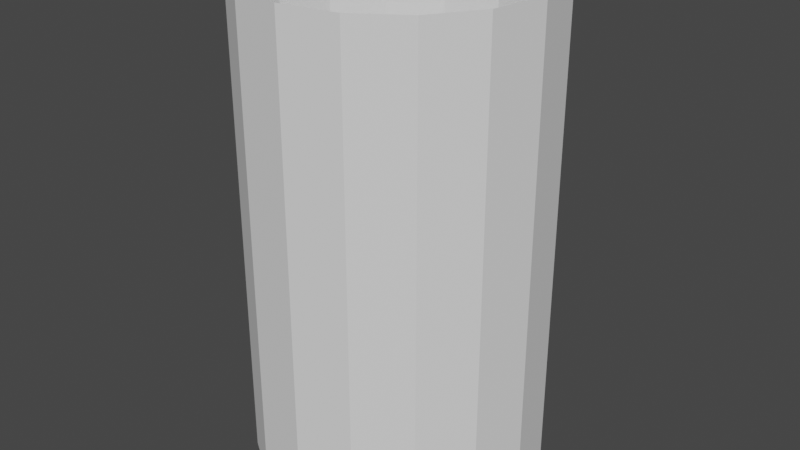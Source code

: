 # Source: FX_Meshes.blend  (saved by Blender 2.90.8; exported with 4.5.12 LTS)
import bpy
from mathutils import Matrix  # noqa: F401  (used for matrix-valued properties, if any)

bpy.ops.wm.read_factory_settings(use_empty=True)
scene = bpy.context.scene
scene.name = 'Scene'

# ---- collections
col_collection = bpy.data.collections.new('Collection'); scene.collection.children.link(col_collection)

# ---- world
world_world = bpy.data.worlds.new('World'); scene.world = world_world
world_world.use_nodes = True; world_world.node_tree.nodes.clear()
_N = world_world.node_tree.nodes; _L = world_world.node_tree.links
n0 = _N.new('ShaderNodeOutputWorld'); n0.name = 'World Output'; n0.location = (300, 300)
n1 = _N.new('ShaderNodeBackground'); n1.name = 'Background'; n1.location = (10, 300)
n1.inputs[0].default_value = (0.05088, 0.05088, 0.05088, 1.0)
_L.new(n1.outputs[0], n0.inputs[0])
n0.is_active_output = True
world_world.color = (0.05088, 0.05088, 0.05088)
world_world.use_sun_shadow = False
world_world.sun_shadow_jitter_overblur = 0.0

# ---- meshes
me_cylinder_002 = bpy.data.meshes.new('Cylinder.002')
me_cylinder_002.from_pydata([(-3.774e-08, 0.3, 5.96e-08), (-3.774e-08, 0.3, 1.0), (0.1148, 0.2772, 5.96e-08), (0.1148, 0.2772, 1.0), (0.2121, 0.2121, 5.96e-08), (0.2121, 0.2121, 1.0), (0.2772, 0.1148, 5.96e-08), (0.2772, 0.1148, 1.0), (0.3, -1.046e-08, 5.96e-08), (0.3, -1.046e-08, 1.0), (0.2772, -0.1148, 5.96e-08), (0.2772, -0.1148, 1.0), (0.2121, -0.2121, 5.96e-08), (0.2121, -0.2121, 1.0), (0.1148, -0.2772, 5.96e-08), (0.1148, -0.2772, 1.0), (7.557e-09, -0.3, 5.96e-08), (7.557e-09, -0.3, 1.0), (-0.1148, -0.2772, 5.96e-08), (-0.1148, -0.2772, 1.0), (-0.2121, -0.2121, 5.96e-08), (-0.2121, -0.2121, 1.0), (-0.2772, -0.1148, 5.96e-08), (-0.2772, -0.1148, 1.0), (-0.3, 6.232e-09, 5.96e-08), (-0.3, 6.232e-09, 1.0), (-0.2772, 0.1148, 5.96e-08), (-0.2772, 0.1148, 1.0), (-0.2121, 0.2121, 5.96e-08), (-0.2121, 0.2121, 1.0), (-0.1148, 0.2772, 5.96e-08), (-0.1148, 0.2772, 1.0)], [], [(0, 1, 3, 2), (2, 3, 5, 4), (4, 5, 7, 6), (6, 7, 9, 8), (8, 9, 11, 10), (10, 11, 13, 12), (12, 13, 15, 14), (14, 15, 17, 16), (16, 17, 19, 18), (18, 19, 21, 20), (20, 21, 23, 22), (22, 23, 25, 24), (24, 25, 27, 26), (26, 27, 29, 28), (28, 29, 31, 30), (30, 31, 1, 0)])
_uv = me_cylinder_002.uv_layers.new(name='UVMap')
_uv.uv.foreach_set('vector', [1.0, 0.001193, 1.0, 1.0, 0.9375, 1.0, 0.9375, 0.001193, 0.9375, 0.001193, 0.9375, 1.0, 0.875, 1.0, 0.875, 0.001193, 0.875, 0.001193, 0.875, 1.0, 0.8125, 1.0, 0.8125, 0.001193, 0.8125, 0.001193, 0.8125, 1.0, 0.75, 1.0, 0.75, 0.001193, 0.75, 0.001193, 0.75, 1.0, 0.6875, 1.0, 0.6875, 0.001193, 0.6875, 0.001193, 0.6875, 1.0, 0.625, 1.0, 0.625, 0.001193, 0.625, 0.001193, 0.625, 1.0, 0.5625, 1.0, 0.5625, 0.001193, 0.5625, 0.001193, 0.5625, 1.0, 0.5, 1.0, 0.5, 0.001193, 0.5, 0.001193, 0.5, 1.0, 0.4375, 1.0, 0.4375, 0.001193, 0.4375, 0.001193, 0.4375, 1.0, 0.375, 1.0, 0.375, 0.001193, 0.375, 0.001193, 0.375, 1.0, 0.3125, 1.0, 0.3125, 0.001193, 0.3125, 0.001193, 0.3125, 1.0, 0.25, 1.0, 0.25, 0.001193, 0.25, 0.001193, 0.25, 1.0, 0.1875, 1.0, 0.1875, 0.001193, 0.1875, 0.001193, 0.1875, 1.0, 0.125, 1.0, 0.125, 0.001193, 0.125, 0.001193, 0.125, 1.0, 0.0625, 1.0, 0.0625, 0.001193, 0.0625, 0.001193, 0.0625, 1.0, 0.0, 1.0, 0.0, 0.001193])
me_cylinder_002.use_remesh_fix_poles = True
me_cylinder_002.use_remesh_preserve_attributes = False
me_cylinder_002.use_mirror_vertex_groups = False
me_cylinder_002.update()

# ---- objects
ob_cylinder = bpy.data.objects.new('Cylinder', me_cylinder_002)

# ---- transforms, parenting, visibility, modifiers, constraints
ob_cylinder.location = (1.136e-07, -1.49e-08, -0.4)
ob_cylinder.lineart.crease_threshold = 0.0

# ---- collection membership
col_collection.objects.link(ob_cylinder)

# ---- scene / render settings (as saved in the file)
scene.frame_start = 1; scene.frame_end = 250; scene.frame_set(1)
scene.render.engine = 'BLENDER_EEVEE_NEXT'
scene.cycles.use_denoising = False
scene.cycles.samples = 128
scene.cycles.sampling_pattern = 'TABULATED_SOBOL'
scene.cycles.use_adaptive_sampling = False
scene.cycles.use_light_tree = False
scene.view_settings.view_transform = 'Filmic'
bpy.context.view_layer.update()

# ---- added for rendering (the .blend has no active camera and no usable light): camera, sun
cam_auto = bpy.data.cameras.new('AutoCamera')
cam_auto.lens = 50.0
cam_auto.sensor_width = 36.0
cam_auto.clip_end = 1000.0
ob_auto_camera = bpy.data.objects.new('AutoCamera', cam_auto)
scene.collection.objects.link(ob_auto_camera)
ob_auto_camera.location = (1.21342, -1.4561, 1.07074)
ob_auto_camera.rotation_euler = (1.09748, -7.21219e-08, 0.694738)
scene.camera = ob_auto_camera
light_auto_sun = bpy.data.lights.new('AutoSun', 'SUN')
light_auto_sun.energy = 3.0
light_auto_sun.angle = 0.0523599
ob_auto_sun = bpy.data.objects.new('AutoSun', light_auto_sun)
scene.collection.objects.link(ob_auto_sun)
ob_auto_sun.rotation_euler = (0.872665, 0.174533, 0.523599)
bpy.context.view_layer.update()
